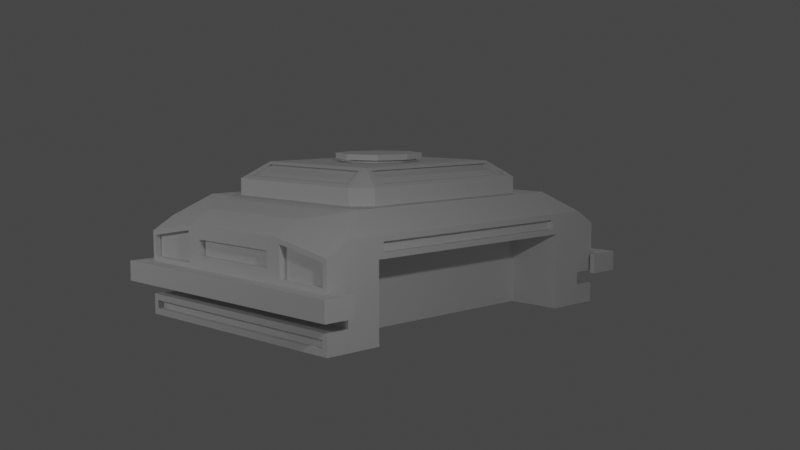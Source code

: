 # Source: vehicles.blend  (saved by Blender 3.1.7; exported with 4.5.12 LTS)
import bpy
from mathutils import Matrix  # noqa: F401  (used for matrix-valued properties, if any)

bpy.ops.wm.read_factory_settings(use_empty=True)
scene = bpy.context.scene
scene.name = 'Scene'

# ---- collections
col_collection = bpy.data.collections.new('Collection'); scene.collection.children.link(col_collection)
col_bases = bpy.data.collections.new('Bases'); scene.collection.children.link(col_bases)
col_tops = bpy.data.collections.new('Tops'); scene.collection.children.link(col_tops)

# ---- world
world_world = bpy.data.worlds.new('World'); scene.world = world_world
world_world.use_nodes = True; world_world.node_tree.nodes.clear()
_N = world_world.node_tree.nodes; _L = world_world.node_tree.links
n0 = _N.new('ShaderNodeOutputWorld'); n0.name = 'World Output'; n0.location = (300, 300)
n1 = _N.new('ShaderNodeBackground'); n1.name = 'Background'; n1.location = (10, 300)
n1.inputs[0].default_value = (0.05088, 0.05088, 0.05088, 1.0)
_L.new(n1.outputs[0], n0.inputs[0])
n0.is_active_output = True
world_world.color = (0.05088, 0.05088, 0.05088)
world_world.use_sun_shadow = False
world_world.sun_shadow_jitter_overblur = 0.0

# ---- cameras
cam_camera = bpy.data.cameras.new('Camera')
cam_camera.clip_end = 100.0
cam_camera.ortho_scale = 7.314

# ---- lights
light_light = bpy.data.lights.new('Light', 'POINT')
light_light.transmission_factor = 0.0
light_light.energy = 100.0
light_light.shadow_soft_size = 0.1
light_light.shadow_maximum_resolution = 0.006
light_light.use_absolute_resolution = True
light_light_001 = bpy.data.lights.new('Light.001', 'POINT')
light_light_001.transmission_factor = 0.0
light_light_001.energy = 100.0
light_light_001.shadow_soft_size = 0.1
light_light_001.shadow_maximum_resolution = 0.006
light_light_001.use_absolute_resolution = True
light_light_002 = bpy.data.lights.new('Light.002', 'POINT')
light_light_002.transmission_factor = 0.0
light_light_002.energy = 100.0
light_light_002.shadow_soft_size = 0.1
light_light_002.shadow_maximum_resolution = 0.006
light_light_002.use_absolute_resolution = True

# ---- meshes
me_cube_002 = bpy.data.meshes.new('Cube.002')
me_cube_002.from_pydata([(0.5785, -1.432, -0.4337), (0.5785, -1.432, 0.5412), (0.0, -1.432, -0.4337), (0.0, -1.432, 0.5412), (0.6652, 0.0, -0.4337), (0.6203, -1.643, 0.08834), (0.5785, -1.643, -0.3787), (0.0, 0.0, -0.4337), (0.6203, -1.643, 0.3697), (0.0, -1.643, -0.3787), (0.0, -1.11, -0.4337), (0.6652, -1.11, -0.4337), (0.6652, 0.0, 0.2526), (0.6652, -1.11, 0.2526), (1.18, -1.059, 0.3886), (1.18, -1.432, 0.4392), (1.18, -1.432, 0.1187), (1.18, -1.432, -0.4337), (1.18, 0.0, 0.3886), (1.18, -1.11, -0.4337), (1.18, -1.059, 0.3031), (1.18, 0.0, 0.3031), (0.581, -1.02, 0.6261), (0.581, -1.143, 0.6261), (0.0, -1.143, 0.6261), (0.0, -1.02, 0.6261), (0.0, 0.0, 0.6261), (0.581, 0.0, 0.6261), (0.9793, -1.02, 0.6261), (0.9793, -1.143, 0.6261), (0.9793, 0.0, 0.6261), (0.0, -1.643, 0.303), (0.0, -1.643, 0.04653), (1.138, -1.643, 0.08834), (1.125, -1.643, -0.3787), (1.138, -1.643, 0.2818), (0.4622, -1.643, 0.303), (0.4622, -1.643, 0.1628), (1.18, -1.643, 0.04653), (1.18, -1.643, 0.3171), (0.6652, 0.0, -0.06542), (0.6652, 0.0, -0.2495), (0.6652, -1.11, -0.06542), (0.6652, -1.11, -0.2495), (1.18, -1.11, -0.06542), (1.18, -1.11, -0.2495), (0.5785, -1.643, -0.134), (0.5785, -1.643, -0.2495), (0.0, -1.643, -0.134), (0.0, -1.643, -0.2495), (1.18, -1.643, -0.134), (1.125, -1.643, -0.3045), (0.5785, -1.432, -0.134), (0.5785, -1.432, -0.2495), (0.0, -1.432, -0.134), (0.0, -1.432, -0.2495), (1.18, -1.432, -0.134), (1.18, -1.432, -0.2495), (0.5785, -1.643, 0.4192), (0.0, -1.643, 0.4192), (0.5785, -1.643, 0.04653), (0.0, -1.643, 0.1628), (0.0, -1.593, 0.303), (0.0, -1.593, 0.1628), (0.4622, -1.593, 0.303), (0.4622, -1.593, 0.1628), (0.6203, -1.593, 0.3697), (0.6203, -1.593, 0.08834), (1.138, -1.593, 0.08834), (1.138, -1.593, 0.2818), (0.0, -1.643, -0.4337), (0.5785, -1.643, -0.4337), (1.18, -1.643, -0.2495), (1.18, -1.643, -0.4337), (0.5785, -1.643, -0.3045), (0.0, -1.643, -0.3045), (0.5785, -1.593, -0.3045), (0.5785, -1.593, -0.3787), (0.0, -1.593, -0.3045), (0.0, -1.593, -0.3787), (1.125, -1.593, -0.3045), (1.125, -1.593, -0.3787), (1.18, 0.0, 0.4392), (1.18, -1.11, 0.4392), (1.18, -1.11, 0.2526), (1.18, 0.0, 0.2526), (1.13, 0.0, 0.3886), (1.13, 0.0, 0.3031), (1.13, -1.059, 0.3886), (1.13, -1.059, 0.3031), (0.5785, -1.793, 0.04653), (1.18, -1.793, 0.04653), (0.0, -1.793, 0.04653), (0.5785, -1.793, -0.134), (0.0, -1.793, -0.134), (1.18, -1.793, -0.134), (1.33, -1.643, -0.134), (1.33, -1.793, -0.134), (1.33, -1.643, 0.04653), (1.33, -1.793, 0.04653), (1.28, -1.493, 0.04653), (1.28, -1.493, -0.134), (1.33, -1.493, 0.04653), (1.33, -1.493, -0.134)], [], [(3, 1, 23, 24), (10, 11, 0, 2), (16, 15, 39, 38), (15, 83, 28, 29), (83, 82, 30, 28), (7, 4, 11, 10), (1, 15, 29, 23), (40, 12, 13, 42), (1, 3, 59, 58), (13, 12, 85, 84), (84, 83, 15, 16), (20, 21, 87, 89), (44, 84, 16, 56), (2, 0, 71, 70), (0, 11, 19, 17), (15, 1, 58, 39), (42, 13, 84, 44), (27, 22, 28, 30), (22, 25, 24, 23), (27, 26, 25, 22), (22, 23, 29, 28), (37, 36, 64, 65), (38, 60, 90, 91), (33, 35, 69, 68), (6, 34, 81, 77), (0, 17, 73, 71), (56, 16, 38, 50), (5, 8, 58, 60), (33, 5, 60, 38), (35, 33, 38, 39), (8, 35, 39, 58), (17, 57, 72, 73), (46, 50, 95, 93), (50, 46, 52, 56), (74, 75, 78, 76), (49, 47, 53, 55), (11, 43, 45, 19), (43, 42, 44, 45), (19, 45, 57, 17), (45, 44, 56, 57), (4, 41, 43, 11), (41, 40, 42, 43), (52, 53, 57, 56), (53, 52, 54, 55), (46, 48, 54, 52), (47, 72, 57, 53), (31, 36, 58, 59), (36, 37, 60, 58), (37, 61, 32, 60), (65, 64, 62, 63), (61, 37, 65, 63), (36, 31, 62, 64), (66, 67, 68, 69), (8, 5, 67, 66), (35, 8, 66, 69), (5, 33, 68, 67), (6, 9, 70, 71), (51, 34, 73, 72), (34, 6, 71, 73), (74, 51, 72, 47), (75, 74, 47, 49), (76, 77, 81, 80), (77, 76, 78, 79), (9, 6, 77, 79), (51, 74, 76, 80), (34, 51, 80, 81), (14, 18, 82, 83), (20, 14, 83, 84), (21, 20, 84, 85), (87, 86, 88, 89), (18, 14, 88, 86), (14, 20, 89, 88), (93, 90, 92, 94), (90, 93, 95, 91), (48, 46, 93, 94), (95, 50, 96, 97), (60, 32, 92, 90), (96, 98, 99, 97), (38, 91, 99, 98), (50, 38, 100, 101), (91, 95, 97, 99), (101, 100, 102, 103), (96, 50, 101, 103), (38, 98, 102, 100), (98, 96, 103, 102)])
_uv = me_cube_002.uv_layers.new(name='UVMap')
_uv.uv.foreach_set('vector', [0.625, 0.875, 0.6513, 0.7763, 0.6513, 0.7763, 0.625, 0.875, 0.25, 0.7128, 0.3408, 0.7313, 0.3487, 0.7763, 0.25, 0.75, 0.5409, 0.7763, 0.6513, 0.7763, 0.6513, 0.7763, 0.5409, 0.7763, 0.6513, 0.7763, 0.6592, 0.7313, 0.6592, 0.7313, 0.6513, 0.7763, 0.6592, 0.7313, 0.6777, 0.625, 0.6777, 0.625, 0.6592, 0.7313, 0.25, 0.625, 0.3223, 0.625, 0.3408, 0.7313, 0.25, 0.7128, 0.6513, 0.7763, 0.6513, 0.7763, 0.6513, 0.7763, 0.6513, 0.7763, 0.4728, 0.625, 0.548, 0.625, 0.543, 0.7313, 0.4756, 0.7313, 0.6513, 0.7763, 0.625, 0.875, 0.625, 0.875, 0.6513, 0.7763, 0.543, 0.7313, 0.548, 0.625, 0.548, 0.625, 0.543, 0.7313, 0.543, 0.7313, 0.6592, 0.7313, 0.6513, 0.7763, 0.5409, 0.7763, 0.5749, 0.7264, 0.5831, 0.625, 0.5831, 0.625, 0.5749, 0.7264, 0.4756, 0.7313, 0.543, 0.7313, 0.5409, 0.7763, 0.4768, 0.7763, 0.25, 0.75, 0.3487, 0.7763, 0.3487, 0.7763, 0.25, 0.75, 0.3487, 0.7763, 0.3408, 0.7313, 0.3408, 0.7313, 0.3487, 0.7763, 0.6513, 0.7763, 0.6513, 0.7763, 0.6513, 0.7763, 0.6513, 0.7763, 0.4756, 0.7313, 0.543, 0.7313, 0.543, 0.7313, 0.4756, 0.7313, 0.6777, 0.625, 0.6592, 0.7313, 0.6592, 0.7313, 0.6777, 0.625, 0.6592, 0.7313, 0.75, 0.7128, 0.75, 0.75, 0.6513, 0.7763, 0.6777, 0.625, 0.75, 0.625, 0.75, 0.7128, 0.6592, 0.7313, 0.6592, 0.7313, 0.6513, 0.7763, 0.6513, 0.7763, 0.6592, 0.7313, 0.5725, 0.7962, 0.613, 0.7962, 0.613, 0.7962, 0.5725, 0.7962, 0.5409, 0.7763, 0.5409, 0.7763, 0.5409, 0.7763, 0.5409, 0.7763, 0.563, 0.7763, 0.6291, 0.7763, 0.6291, 0.7763, 0.563, 0.7763, 0.3678, 0.7763, 0.3678, 0.7763, 0.3678, 0.7763, 0.3678, 0.7763, 0.3487, 0.7763, 0.3487, 0.7763, 0.3487, 0.7763, 0.3487, 0.7763, 0.4768, 0.7763, 0.5409, 0.7763, 0.5409, 0.7763, 0.4768, 0.7763, 0.5571, 0.7763, 0.6351, 0.7763, 0.6513, 0.7763, 0.5409, 0.7763, 0.563, 0.7763, 0.5571, 0.7763, 0.5409, 0.7763, 0.5409, 0.7763, 0.6291, 0.7763, 0.563, 0.7763, 0.5409, 0.7763, 0.6513, 0.7763, 0.6351, 0.7763, 0.6291, 0.7763, 0.6513, 0.7763, 0.6513, 0.7763, 0.3487, 0.7763, 0.4127, 0.7763, 0.4127, 0.7763, 0.3487, 0.7763, 0.4768, 0.7763, 0.4768, 0.7763, 0.4768, 0.7763, 0.4768, 0.7763, 0.4768, 0.7763, 0.4768, 0.7763, 0.4768, 0.7763, 0.4768, 0.7763, 0.3936, 0.7763, 0.4121, 0.875, 0.4121, 0.875, 0.3936, 0.7763, 0.4279, 0.875, 0.4127, 0.7763, 0.4127, 0.7763, 0.4279, 0.875, 0.3408, 0.7313, 0.4082, 0.7313, 0.4082, 0.7313, 0.3408, 0.7313, 0.4082, 0.7313, 0.4756, 0.7313, 0.4756, 0.7313, 0.4082, 0.7313, 0.3408, 0.7313, 0.4082, 0.7313, 0.4127, 0.7763, 0.3487, 0.7763, 0.4082, 0.7313, 0.4756, 0.7313, 0.4768, 0.7763, 0.4127, 0.7763, 0.3223, 0.625, 0.3975, 0.625, 0.4082, 0.7313, 0.3408, 0.7313, 0.3975, 0.625, 0.4728, 0.625, 0.4756, 0.7313, 0.4082, 0.7313, 0.4768, 0.7763, 0.4127, 0.7763, 0.4127, 0.7763, 0.4768, 0.7763, 0.4127, 0.7763, 0.4768, 0.7763, 0.4809, 0.875, 0.4279, 0.875, 0.4768, 0.7763, 0.4809, 0.875, 0.4809, 0.875, 0.4768, 0.7763, 0.4127, 0.7763, 0.4127, 0.7763, 0.4127, 0.7763, 0.4127, 0.7763, 0.5966, 0.875, 0.613, 0.7962, 0.6513, 0.7763, 0.625, 0.875, 0.613, 0.7962, 0.5725, 0.7962, 0.5409, 0.7763, 0.6513, 0.7763, 0.5725, 0.7962, 0.5622, 0.875, 0.5338, 0.875, 0.5409, 0.7763, 0.5725, 0.7962, 0.613, 0.7962, 0.5966, 0.875, 0.5622, 0.875, 0.5622, 0.875, 0.5725, 0.7962, 0.5725, 0.7962, 0.5622, 0.875, 0.613, 0.7962, 0.5966, 0.875, 0.5966, 0.875, 0.613, 0.7962, 0.6351, 0.7763, 0.5571, 0.7763, 0.563, 0.7763, 0.6291, 0.7763, 0.6351, 0.7763, 0.5571, 0.7763, 0.5571, 0.7763, 0.6351, 0.7763, 0.6291, 0.7763, 0.6351, 0.7763, 0.6351, 0.7763, 0.6291, 0.7763, 0.5571, 0.7763, 0.563, 0.7763, 0.563, 0.7763, 0.5571, 0.7763, 0.3678, 0.7763, 0.3908, 0.875, 0.375, 0.875, 0.3487, 0.7763, 0.3936, 0.7763, 0.3678, 0.7763, 0.3487, 0.7763, 0.4127, 0.7763, 0.3678, 0.7763, 0.3678, 0.7763, 0.3487, 0.7763, 0.3487, 0.7763, 0.3936, 0.7763, 0.3936, 0.7763, 0.4127, 0.7763, 0.4127, 0.7763, 0.4121, 0.875, 0.3936, 0.7763, 0.4127, 0.7763, 0.4279, 0.875, 0.3936, 0.7763, 0.3678, 0.7763, 0.3678, 0.7763, 0.3936, 0.7763, 0.3678, 0.7763, 0.3936, 0.7763, 0.4121, 0.875, 0.3908, 0.875, 0.3908, 0.875, 0.3678, 0.7763, 0.3678, 0.7763, 0.3908, 0.875, 0.3936, 0.7763, 0.3936, 0.7763, 0.3936, 0.7763, 0.3936, 0.7763, 0.3678, 0.7763, 0.3936, 0.7763, 0.3936, 0.7763, 0.3678, 0.7763, 0.6284, 0.7264, 0.6426, 0.625, 0.6777, 0.625, 0.6592, 0.7313, 0.5749, 0.7264, 0.6284, 0.7264, 0.6592, 0.7313, 0.543, 0.7313, 0.5831, 0.625, 0.5749, 0.7264, 0.543, 0.7313, 0.548, 0.625, 0.5831, 0.625, 0.6426, 0.625, 0.6284, 0.7264, 0.5749, 0.7264, 0.6426, 0.625, 0.6284, 0.7264, 0.6284, 0.7264, 0.6426, 0.625, 0.6284, 0.7264, 0.5749, 0.7264, 0.5749, 0.7264, 0.6284, 0.7264, 0.4768, 0.7763, 0.5409, 0.7763, 0.5338, 0.875, 0.4809, 0.875, 0.5409, 0.7763, 0.4768, 0.7763, 0.4768, 0.7763, 0.5409, 0.7763, 0.4809, 0.875, 0.4768, 0.7763, 0.4768, 0.7763, 0.4809, 0.875, 0.4768, 0.7763, 0.4768, 0.7763, 0.4768, 0.7763, 0.4768, 0.7763, 0.5409, 0.7763, 0.5338, 0.875, 0.5338, 0.875, 0.5409, 0.7763, 0.4768, 0.7763, 0.5409, 0.7763, 0.5409, 0.7763, 0.4768, 0.7763, 0.5409, 0.7763, 0.5409, 0.7763, 0.5409, 0.7763, 0.5409, 0.7763, 0.4768, 0.7763, 0.5409, 0.7763, 0.5409, 0.7763, 0.4768, 0.7763, 0.5409, 0.7763, 0.4768, 0.7763, 0.4768, 0.7763, 0.5409, 0.7763, 0.4768, 0.7763, 0.5409, 0.7763, 0.5409, 0.7763, 0.4768, 0.7763, 0.4768, 0.7763, 0.4768, 0.7763, 0.4768, 0.7763, 0.4768, 0.7763, 0.5409, 0.7763, 0.5409, 0.7763, 0.5409, 0.7763, 0.5409, 0.7763, 0.5409, 0.7763, 0.4768, 0.7763, 0.4768, 0.7763, 0.5409, 0.7763])
me_cube_002.use_remesh_fix_poles = True
me_cube_002.use_remesh_preserve_attributes = False
me_cube_002.update()
me_cube_003 = bpy.data.meshes.new('Cube.003')
me_cube_003.from_pydata([(0.0, -1.013, 0.8223), (0.0, 0.0, 0.8223), (0.8682, 0.0, 0.8223), (0.0, -0.9686, 0.9934), (0.8316, 0.0, 0.9924), (0.0, -0.7896, 1.089), (0.6749, 0.0, 1.09), (0.8682, -0.8603, 0.8223), (0.7202, -1.013, 0.8223), (0.8316, -0.7896, 0.9924), (0.6537, -0.9686, 0.9934), (0.5994, -0.7896, 1.089), (0.7197, -1.013, 0.9695), (0.0, -1.013, 0.9695), (0.6749, -0.7115, 1.09), (0.0, -0.7449, 1.113), (0.0, -0.7396, 1.089), (0.0, -0.9186, 0.9934), (0.6537, -0.9186, 0.9934), (0.5994, -0.7396, 1.089), (0.8682, -0.8596, 0.9695), (0.2405, -0.2405, 1.113), (0.8682, 0.0, 0.9695), (0.6383, 0.0, 1.113), (0.7816, 0.0, 0.9924), (0.6249, 0.0, 1.09), (0.7816, -0.7896, 0.9924), (0.6249, -0.7115, 1.09), (0.3073, 0.0, 1.113), (0.6383, -0.7449, 1.113), (0.0, -0.3251, 1.113), (0.0, -0.3251, 1.138), (0.3073, 0.0, 1.138), (0.2405, -0.2405, 1.138), (0.0, -0.3898, 1.138), (0.3674, 0.0, 1.138), (0.2769, -0.2754, 1.138), (0.0, -0.3898, 1.188), (0.0, 0.0, 1.188), (0.3674, 0.0, 1.188), (0.2769, -0.2754, 1.188)], [], [(0, 8, 12, 13), (11, 5, 16, 19), (1, 2, 7, 8, 0), (14, 9, 26, 27), (21, 28, 32, 33), (12, 8, 7, 20), (29, 12, 20), (7, 2, 22, 20), (10, 3, 13, 12), (11, 10, 12, 29), (5, 11, 29, 15), (17, 18, 19, 16), (3, 10, 18, 17), (10, 11, 19, 18), (9, 14, 29, 20), (4, 9, 20, 22), (14, 6, 23, 29), (26, 24, 25, 27), (9, 4, 24, 26), (6, 14, 27, 25), (28, 21, 29, 23), (21, 30, 15, 29), (33, 32, 35, 36), (30, 21, 33, 31), (34, 36, 40, 37), (31, 33, 36, 34), (38, 37, 40, 39), (36, 35, 39, 40)])
_uv = me_cube_003.uv_layers.new(name='UVMap')
_uv.uv.foreach_set('vector', [0.75, 0.75, 0.6682, 0.7719, 0.6682, 0.7718, 0.75, 0.75, 0.6795, 0.7688, 0.75, 0.75, 0.75, 0.75, 0.6795, 0.7688, 0.75, 0.625, 0.6777, 0.625, 0.6553, 0.7535, 0.6682, 0.7719, 0.75, 0.75, 0.6578, 0.7391, 0.6568, 0.7453, 0.6568, 0.7453, 0.6578, 0.7391, 0.7096, 0.6931, 0.7152, 0.625, 0.7152, 0.625, 0.7096, 0.6931, 0.6682, 0.7718, 0.6682, 0.7719, 0.6553, 0.7535, 0.6553, 0.7534, 0.6744, 0.7702, 0.6682, 0.7718, 0.6553, 0.7534, 0.6553, 0.7535, 0.6777, 0.625, 0.6777, 0.625, 0.6553, 0.7534, 0.6753, 0.77, 0.75, 0.75, 0.75, 0.75, 0.6682, 0.7718, 0.6795, 0.7688, 0.6753, 0.77, 0.6682, 0.7718, 0.6744, 0.7702, 0.75, 0.75, 0.6795, 0.7688, 0.6744, 0.7702, 0.75, 0.75, 0.75, 0.75, 0.6753, 0.77, 0.6795, 0.7688, 0.75, 0.75, 0.75, 0.75, 0.6753, 0.77, 0.6753, 0.77, 0.75, 0.75, 0.6753, 0.77, 0.6795, 0.7688, 0.6795, 0.7688, 0.6753, 0.77, 0.6568, 0.7453, 0.6578, 0.7391, 0.6568, 0.7448, 0.6553, 0.7534, 0.6777, 0.625, 0.6568, 0.7453, 0.6553, 0.7534, 0.6777, 0.625, 0.6578, 0.7391, 0.6777, 0.625, 0.6777, 0.625, 0.6568, 0.7448, 0.6568, 0.7453, 0.6777, 0.625, 0.6777, 0.625, 0.6578, 0.7391, 0.6568, 0.7453, 0.6777, 0.625, 0.6777, 0.625, 0.6568, 0.7453, 0.6777, 0.625, 0.6578, 0.7391, 0.6578, 0.7391, 0.6777, 0.625, 0.7152, 0.625, 0.7096, 0.6931, 0.6568, 0.7448, 0.6777, 0.625, 0.7096, 0.6931, 0.75, 0.6945, 0.75, 0.75, 0.6568, 0.7448, 0.7096, 0.6931, 0.7152, 0.625, 0.7152, 0.625, 0.7096, 0.6931, 0.75, 0.6945, 0.7096, 0.6931, 0.7096, 0.6931, 0.75, 0.6945, 0.75, 0.6945, 0.7096, 0.6931, 0.7096, 0.6931, 0.75, 0.6945, 0.75, 0.6945, 0.7096, 0.6931, 0.7096, 0.6931, 0.75, 0.6945, 0.75, 0.625, 0.75, 0.6945, 0.7096, 0.6931, 0.7152, 0.625, 0.7096, 0.6931, 0.7152, 0.625, 0.7152, 0.625, 0.7096, 0.6931])
me_cube_003.use_remesh_fix_poles = True
me_cube_003.use_remesh_preserve_attributes = False
me_cube_003.update()

# ---- objects
ob_light_front_right = bpy.data.objects.new('Light Front Right', light_light)
ob_camera = bpy.data.objects.new('Camera', cam_camera)
ob_light_front_left = bpy.data.objects.new('Light Front Left', light_light_001)
ob_light_rear = bpy.data.objects.new('Light Rear', light_light_002)
ob_two_wheels = bpy.data.objects.new('Two Wheels', me_cube_002)
ob_no_weapons = bpy.data.objects.new('No Weapons', me_cube_003)

# ---- transforms, parenting, visibility, modifiers, constraints
ob_light_front_right.location = (4.86, -2.691, 2.186)
ob_light_front_right.rotation_euler = (0.6503, 0.05522, 1.866)
ob_light_front_right.lock_rotations_4d = False
ob_light_front_right.empty_display_type = 'ARROWS'
ob_light_front_right.color = (0.0, 0.0, 0.0, 0.0)
ob_light_front_right.lineart.crease_threshold = 0.0
ob_camera.location = (7.359, -6.926, 1.535)
ob_camera.rotation_euler = (1.452, -7.399e-06, 0.7966)
ob_camera.lock_rotations_4d = False
ob_camera.empty_display_type = 'ARROWS'
ob_camera.color = (0.0, 0.0, 0.0, 0.0)
ob_camera.display_type = 'WIRE'
ob_camera.lineart.crease_threshold = 0.0
ob_light_front_left.location = (-2.016, -5.976, 1.979)
ob_light_front_left.rotation_euler = (0.6503, 0.05522, 1.866)
ob_light_front_left.lock_rotations_4d = False
ob_light_front_left.empty_display_type = 'ARROWS'
ob_light_front_left.color = (0.0, 0.0, 0.0, 0.0)
ob_light_front_left.lineart.crease_threshold = 0.0
ob_light_rear.location = (-2.906, 4.907, 5.904)
ob_light_rear.rotation_euler = (0.6503, 0.05522, 1.866)
ob_light_rear.lock_rotations_4d = False
ob_light_rear.empty_display_type = 'ARROWS'
ob_light_rear.color = (0.0, 0.0, 0.0, 0.0)
ob_light_rear.lineart.crease_threshold = 0.0
ob_two_wheels.location = (0.0, 0.0, 0.0)
_m = ob_two_wheels.modifiers.new('Mirror', 'MIRROR')
_m.use_axis = (True, True, False)
_m.use_clip = True
ob_no_weapons.location = (0.0, 0.0, -0.1962)
_m = ob_no_weapons.modifiers.new('Mirror', 'MIRROR')
_m.use_axis = (True, True, False)
_m.use_clip = True

# ---- collection membership
col_collection.objects.link(ob_light_front_right)
col_collection.objects.link(ob_camera)
col_collection.objects.link(ob_light_front_left)
col_collection.objects.link(ob_light_rear)
col_bases.objects.link(ob_two_wheels)
col_tops.objects.link(ob_no_weapons)

# ---- scene / render settings (as saved in the file)
scene.camera = ob_camera
scene.frame_start = 1; scene.frame_end = 250; scene.frame_set(1)
scene.render.engine = 'BLENDER_EEVEE_NEXT'
scene.cycles.sampling_pattern = 'TABULATED_SOBOL'
scene.cycles.use_light_tree = False
scene.view_settings.view_transform = 'Filmic'
bpy.context.view_layer.update()
